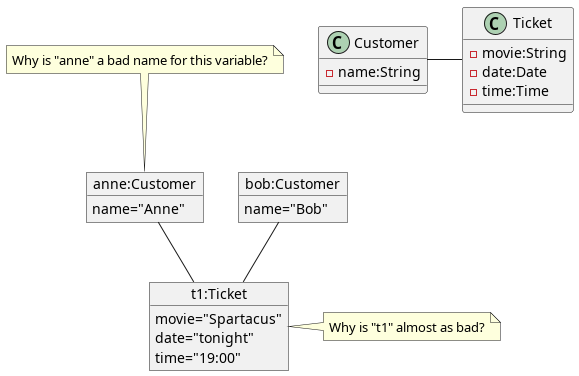

The diagram above was rendered by PlantUML. Its source (embedded in the PNG):
@startuml
object "anne:Customer" as anne
note top : Why is "anne" a bad name for this variable?
object "bob:Customer" as bob
object "t1:Ticket" as ticket
note right : Why is "t1" almost as bad?

anne : name="Anne"
bob : name="Bob"
ticket : movie="Spartacus"
ticket : date="tonight"
ticket : time="19:00"

anne -- ticket
bob -- ticket

Class Customer
Customer : -name:String
Class Ticket
Ticket : -movie:String
Ticket : -date:Date
Ticket : -time:Time
Customer - Ticket
@enduml